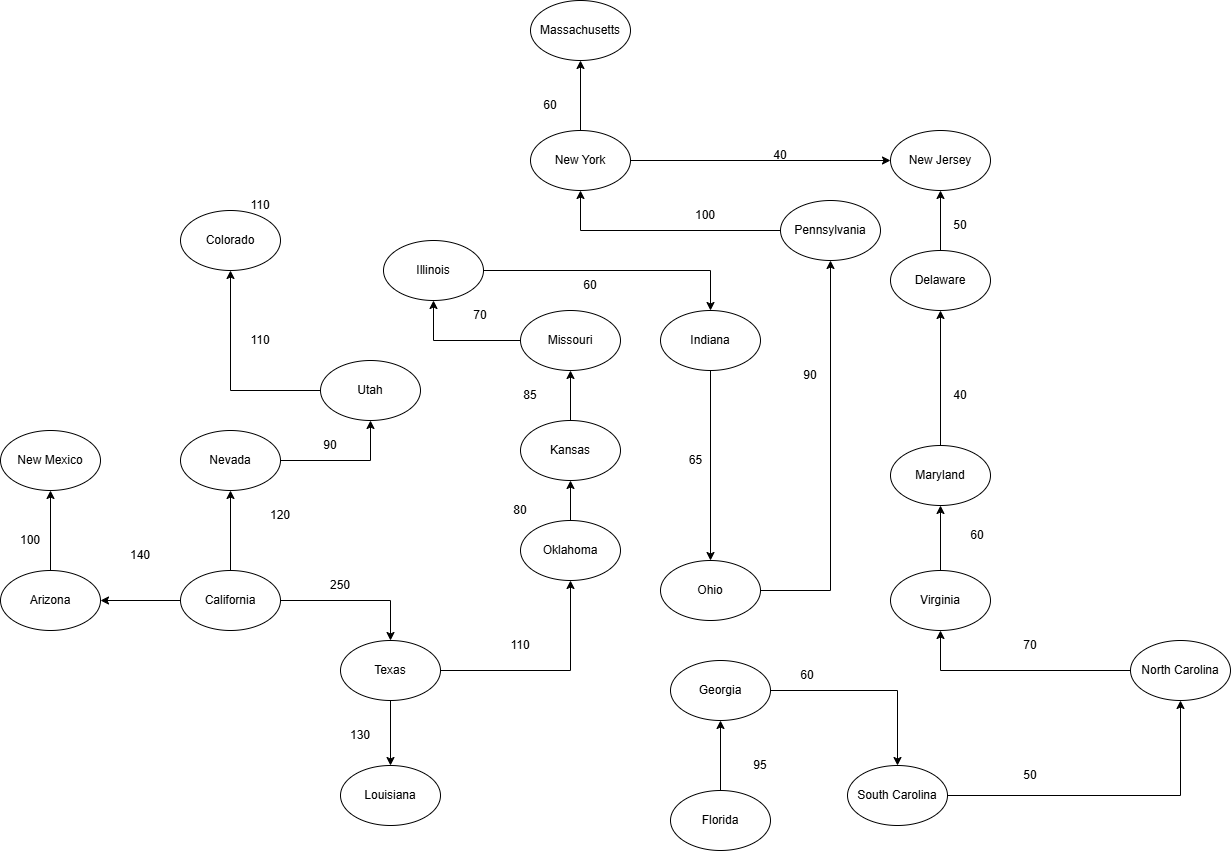

The diagram above was exported from draw.io. Its source (the exported page's mxGraphModel, read from the mxfile embedded in the PNG):
<mxGraphModel dx="2428" dy="1828" grid="1" gridSize="10" guides="1" tooltips="1" connect="1" arrows="1" fold="1" page="1" pageScale="1" pageWidth="827" pageHeight="1169" math="0" shadow="0">
  <root>
    <mxCell id="0" />
    <mxCell id="1" parent="0" />
    <mxCell id="0wx4ZDEEtWcy_Mg3Mlnl-118" value="California" style="ellipse;whiteSpace=wrap;html=1;" parent="1" vertex="1">
      <mxGeometry x="160" y="390" width="100" height="60" as="geometry" />
    </mxCell>
    <mxCell id="0wx4ZDEEtWcy_Mg3Mlnl-119" value="Nevada" style="ellipse;whiteSpace=wrap;html=1;" parent="1" vertex="1">
      <mxGeometry x="160" y="250" width="100" height="60" as="geometry" />
    </mxCell>
    <mxCell id="0wx4ZDEEtWcy_Mg3Mlnl-120" value="Arizona" style="ellipse;whiteSpace=wrap;html=1;" parent="1" vertex="1">
      <mxGeometry x="-20" y="390" width="100" height="60" as="geometry" />
    </mxCell>
    <mxCell id="0wx4ZDEEtWcy_Mg3Mlnl-121" value="Texas" style="ellipse;whiteSpace=wrap;html=1;" parent="1" vertex="1">
      <mxGeometry x="320" y="460" width="100" height="60" as="geometry" />
    </mxCell>
    <mxCell id="0wx4ZDEEtWcy_Mg3Mlnl-122" value="Utah" style="ellipse;whiteSpace=wrap;html=1;" parent="1" vertex="1">
      <mxGeometry x="300" y="180" width="100" height="60" as="geometry" />
    </mxCell>
    <mxCell id="0wx4ZDEEtWcy_Mg3Mlnl-123" value="Colorado" style="ellipse;whiteSpace=wrap;html=1;" parent="1" vertex="1">
      <mxGeometry x="160" y="30" width="100" height="60" as="geometry" />
    </mxCell>
    <mxCell id="0wx4ZDEEtWcy_Mg3Mlnl-124" value="New Mexico" style="ellipse;whiteSpace=wrap;html=1;" parent="1" vertex="1">
      <mxGeometry x="-20" y="250" width="100" height="60" as="geometry" />
    </mxCell>
    <mxCell id="0wx4ZDEEtWcy_Mg3Mlnl-125" value="Louisiana" style="ellipse;whiteSpace=wrap;html=1;" parent="1" vertex="1">
      <mxGeometry x="320" y="585" width="100" height="60" as="geometry" />
    </mxCell>
    <mxCell id="0wx4ZDEEtWcy_Mg3Mlnl-126" value="Oklahoma" style="ellipse;whiteSpace=wrap;html=1;" parent="1" vertex="1">
      <mxGeometry x="500" y="340" width="100" height="60" as="geometry" />
    </mxCell>
    <mxCell id="0wx4ZDEEtWcy_Mg3Mlnl-127" value="Kansas" style="ellipse;whiteSpace=wrap;html=1;" parent="1" vertex="1">
      <mxGeometry x="500" y="240" width="100" height="60" as="geometry" />
    </mxCell>
    <mxCell id="0wx4ZDEEtWcy_Mg3Mlnl-128" value="Missouri" style="ellipse;whiteSpace=wrap;html=1;" parent="1" vertex="1">
      <mxGeometry x="500" y="130" width="100" height="60" as="geometry" />
    </mxCell>
    <mxCell id="0wx4ZDEEtWcy_Mg3Mlnl-129" value="Illinois" style="ellipse;whiteSpace=wrap;html=1;" parent="1" vertex="1">
      <mxGeometry x="363" y="60" width="100" height="60" as="geometry" />
    </mxCell>
    <mxCell id="0wx4ZDEEtWcy_Mg3Mlnl-130" value="Indiana" style="ellipse;whiteSpace=wrap;html=1;" parent="1" vertex="1">
      <mxGeometry x="640" y="130" width="100" height="60" as="geometry" />
    </mxCell>
    <mxCell id="0wx4ZDEEtWcy_Mg3Mlnl-131" value="Ohio" style="ellipse;whiteSpace=wrap;html=1;" parent="1" vertex="1">
      <mxGeometry x="640" y="380" width="100" height="60" as="geometry" />
    </mxCell>
    <mxCell id="0wx4ZDEEtWcy_Mg3Mlnl-132" value="Pennsylvania" style="ellipse;whiteSpace=wrap;html=1;" parent="1" vertex="1">
      <mxGeometry x="760" y="20" width="100" height="60" as="geometry" />
    </mxCell>
    <mxCell id="0wx4ZDEEtWcy_Mg3Mlnl-133" value="New York" style="ellipse;whiteSpace=wrap;html=1;" parent="1" vertex="1">
      <mxGeometry x="510" y="-50" width="100" height="60" as="geometry" />
    </mxCell>
    <mxCell id="0wx4ZDEEtWcy_Mg3Mlnl-134" value="New Jersey" style="ellipse;whiteSpace=wrap;html=1;" parent="1" vertex="1">
      <mxGeometry x="870" y="-50" width="100" height="60" as="geometry" />
    </mxCell>
    <mxCell id="0wx4ZDEEtWcy_Mg3Mlnl-135" value="Massachusetts" style="ellipse;whiteSpace=wrap;html=1;" parent="1" vertex="1">
      <mxGeometry x="510" y="-180" width="100" height="60" as="geometry" />
    </mxCell>
    <mxCell id="0wx4ZDEEtWcy_Mg3Mlnl-136" value="Florida" style="ellipse;whiteSpace=wrap;html=1;" parent="1" vertex="1">
      <mxGeometry x="650" y="610" width="100" height="60" as="geometry" />
    </mxCell>
    <mxCell id="0wx4ZDEEtWcy_Mg3Mlnl-137" value="Georgia" style="ellipse;whiteSpace=wrap;html=1;" parent="1" vertex="1">
      <mxGeometry x="650" y="480" width="100" height="60" as="geometry" />
    </mxCell>
    <mxCell id="0wx4ZDEEtWcy_Mg3Mlnl-138" value="South Carolina" style="ellipse;whiteSpace=wrap;html=1;" parent="1" vertex="1">
      <mxGeometry x="827" y="585" width="100" height="60" as="geometry" />
    </mxCell>
    <mxCell id="0wx4ZDEEtWcy_Mg3Mlnl-139" value="North Carolina" style="ellipse;whiteSpace=wrap;html=1;" parent="1" vertex="1">
      <mxGeometry x="1110" y="460" width="100" height="60" as="geometry" />
    </mxCell>
    <mxCell id="0wx4ZDEEtWcy_Mg3Mlnl-140" value="Virginia" style="ellipse;whiteSpace=wrap;html=1;" parent="1" vertex="1">
      <mxGeometry x="870" y="390" width="100" height="60" as="geometry" />
    </mxCell>
    <mxCell id="0wx4ZDEEtWcy_Mg3Mlnl-141" value="Maryland" style="ellipse;whiteSpace=wrap;html=1;" parent="1" vertex="1">
      <mxGeometry x="870" y="265" width="100" height="60" as="geometry" />
    </mxCell>
    <mxCell id="0wx4ZDEEtWcy_Mg3Mlnl-142" value="Delaware" style="ellipse;whiteSpace=wrap;html=1;" parent="1" vertex="1">
      <mxGeometry x="870" y="70" width="100" height="60" as="geometry" />
    </mxCell>
    <mxCell id="0wx4ZDEEtWcy_Mg3Mlnl-143" style="edgeStyle=orthogonalEdgeStyle;rounded=0;" parent="1" source="0wx4ZDEEtWcy_Mg3Mlnl-118" target="0wx4ZDEEtWcy_Mg3Mlnl-119" edge="1">
      <mxGeometry relative="1" as="geometry" />
    </mxCell>
    <mxCell id="0wx4ZDEEtWcy_Mg3Mlnl-145" style="edgeStyle=orthogonalEdgeStyle;rounded=0;" parent="1" source="0wx4ZDEEtWcy_Mg3Mlnl-118" target="0wx4ZDEEtWcy_Mg3Mlnl-120" edge="1">
      <mxGeometry relative="1" as="geometry" />
    </mxCell>
    <mxCell id="0wx4ZDEEtWcy_Mg3Mlnl-147" style="edgeStyle=orthogonalEdgeStyle;rounded=0;" parent="1" source="0wx4ZDEEtWcy_Mg3Mlnl-118" target="0wx4ZDEEtWcy_Mg3Mlnl-121" edge="1">
      <mxGeometry relative="1" as="geometry" />
    </mxCell>
    <mxCell id="0wx4ZDEEtWcy_Mg3Mlnl-149" style="edgeStyle=orthogonalEdgeStyle;rounded=0;" parent="1" source="0wx4ZDEEtWcy_Mg3Mlnl-119" target="0wx4ZDEEtWcy_Mg3Mlnl-122" edge="1">
      <mxGeometry relative="1" as="geometry" />
    </mxCell>
    <mxCell id="0wx4ZDEEtWcy_Mg3Mlnl-151" style="edgeStyle=orthogonalEdgeStyle;rounded=0;" parent="1" source="0wx4ZDEEtWcy_Mg3Mlnl-122" target="0wx4ZDEEtWcy_Mg3Mlnl-123" edge="1">
      <mxGeometry relative="1" as="geometry" />
    </mxCell>
    <mxCell id="0wx4ZDEEtWcy_Mg3Mlnl-153" style="edgeStyle=orthogonalEdgeStyle;rounded=0;" parent="1" source="0wx4ZDEEtWcy_Mg3Mlnl-120" target="0wx4ZDEEtWcy_Mg3Mlnl-124" edge="1">
      <mxGeometry relative="1" as="geometry" />
    </mxCell>
    <mxCell id="0wx4ZDEEtWcy_Mg3Mlnl-155" style="edgeStyle=orthogonalEdgeStyle;rounded=0;" parent="1" source="0wx4ZDEEtWcy_Mg3Mlnl-121" target="0wx4ZDEEtWcy_Mg3Mlnl-125" edge="1">
      <mxGeometry relative="1" as="geometry" />
    </mxCell>
    <mxCell id="0wx4ZDEEtWcy_Mg3Mlnl-157" style="edgeStyle=orthogonalEdgeStyle;rounded=0;" parent="1" source="0wx4ZDEEtWcy_Mg3Mlnl-121" target="0wx4ZDEEtWcy_Mg3Mlnl-126" edge="1">
      <mxGeometry relative="1" as="geometry" />
    </mxCell>
    <mxCell id="0wx4ZDEEtWcy_Mg3Mlnl-159" style="edgeStyle=orthogonalEdgeStyle;rounded=0;" parent="1" source="0wx4ZDEEtWcy_Mg3Mlnl-126" target="0wx4ZDEEtWcy_Mg3Mlnl-127" edge="1">
      <mxGeometry relative="1" as="geometry" />
    </mxCell>
    <mxCell id="0wx4ZDEEtWcy_Mg3Mlnl-161" style="edgeStyle=orthogonalEdgeStyle;rounded=0;" parent="1" source="0wx4ZDEEtWcy_Mg3Mlnl-127" target="0wx4ZDEEtWcy_Mg3Mlnl-128" edge="1">
      <mxGeometry relative="1" as="geometry" />
    </mxCell>
    <mxCell id="0wx4ZDEEtWcy_Mg3Mlnl-163" style="edgeStyle=orthogonalEdgeStyle;rounded=0;" parent="1" source="0wx4ZDEEtWcy_Mg3Mlnl-128" target="0wx4ZDEEtWcy_Mg3Mlnl-129" edge="1">
      <mxGeometry relative="1" as="geometry" />
    </mxCell>
    <mxCell id="0wx4ZDEEtWcy_Mg3Mlnl-165" style="edgeStyle=orthogonalEdgeStyle;rounded=0;" parent="1" source="0wx4ZDEEtWcy_Mg3Mlnl-129" target="0wx4ZDEEtWcy_Mg3Mlnl-130" edge="1">
      <mxGeometry relative="1" as="geometry" />
    </mxCell>
    <mxCell id="0wx4ZDEEtWcy_Mg3Mlnl-167" style="edgeStyle=orthogonalEdgeStyle;rounded=0;" parent="1" source="0wx4ZDEEtWcy_Mg3Mlnl-130" target="0wx4ZDEEtWcy_Mg3Mlnl-131" edge="1">
      <mxGeometry relative="1" as="geometry" />
    </mxCell>
    <mxCell id="0wx4ZDEEtWcy_Mg3Mlnl-169" style="edgeStyle=orthogonalEdgeStyle;rounded=0;" parent="1" source="0wx4ZDEEtWcy_Mg3Mlnl-131" target="0wx4ZDEEtWcy_Mg3Mlnl-132" edge="1">
      <mxGeometry relative="1" as="geometry" />
    </mxCell>
    <mxCell id="0wx4ZDEEtWcy_Mg3Mlnl-171" style="edgeStyle=orthogonalEdgeStyle;rounded=0;" parent="1" source="0wx4ZDEEtWcy_Mg3Mlnl-132" target="0wx4ZDEEtWcy_Mg3Mlnl-133" edge="1">
      <mxGeometry relative="1" as="geometry" />
    </mxCell>
    <mxCell id="0wx4ZDEEtWcy_Mg3Mlnl-173" style="edgeStyle=orthogonalEdgeStyle;rounded=0;" parent="1" source="0wx4ZDEEtWcy_Mg3Mlnl-133" target="0wx4ZDEEtWcy_Mg3Mlnl-134" edge="1">
      <mxGeometry relative="1" as="geometry" />
    </mxCell>
    <mxCell id="0wx4ZDEEtWcy_Mg3Mlnl-175" style="edgeStyle=orthogonalEdgeStyle;rounded=0;" parent="1" source="0wx4ZDEEtWcy_Mg3Mlnl-133" target="0wx4ZDEEtWcy_Mg3Mlnl-135" edge="1">
      <mxGeometry relative="1" as="geometry" />
    </mxCell>
    <mxCell id="0wx4ZDEEtWcy_Mg3Mlnl-177" style="edgeStyle=orthogonalEdgeStyle;rounded=0;" parent="1" source="0wx4ZDEEtWcy_Mg3Mlnl-136" target="0wx4ZDEEtWcy_Mg3Mlnl-137" edge="1">
      <mxGeometry relative="1" as="geometry" />
    </mxCell>
    <mxCell id="0wx4ZDEEtWcy_Mg3Mlnl-179" style="edgeStyle=orthogonalEdgeStyle;rounded=0;" parent="1" source="0wx4ZDEEtWcy_Mg3Mlnl-137" target="0wx4ZDEEtWcy_Mg3Mlnl-138" edge="1">
      <mxGeometry relative="1" as="geometry" />
    </mxCell>
    <mxCell id="0wx4ZDEEtWcy_Mg3Mlnl-181" style="edgeStyle=orthogonalEdgeStyle;rounded=0;" parent="1" source="0wx4ZDEEtWcy_Mg3Mlnl-138" target="0wx4ZDEEtWcy_Mg3Mlnl-139" edge="1">
      <mxGeometry relative="1" as="geometry" />
    </mxCell>
    <mxCell id="0wx4ZDEEtWcy_Mg3Mlnl-183" style="edgeStyle=orthogonalEdgeStyle;rounded=0;" parent="1" source="0wx4ZDEEtWcy_Mg3Mlnl-139" target="0wx4ZDEEtWcy_Mg3Mlnl-140" edge="1">
      <mxGeometry relative="1" as="geometry" />
    </mxCell>
    <mxCell id="0wx4ZDEEtWcy_Mg3Mlnl-185" style="edgeStyle=orthogonalEdgeStyle;rounded=0;" parent="1" source="0wx4ZDEEtWcy_Mg3Mlnl-140" target="0wx4ZDEEtWcy_Mg3Mlnl-141" edge="1">
      <mxGeometry relative="1" as="geometry" />
    </mxCell>
    <mxCell id="0wx4ZDEEtWcy_Mg3Mlnl-187" style="edgeStyle=orthogonalEdgeStyle;rounded=0;" parent="1" source="0wx4ZDEEtWcy_Mg3Mlnl-141" target="0wx4ZDEEtWcy_Mg3Mlnl-142" edge="1">
      <mxGeometry relative="1" as="geometry" />
    </mxCell>
    <mxCell id="0wx4ZDEEtWcy_Mg3Mlnl-189" style="edgeStyle=orthogonalEdgeStyle;rounded=0;" parent="1" source="0wx4ZDEEtWcy_Mg3Mlnl-142" target="0wx4ZDEEtWcy_Mg3Mlnl-134" edge="1">
      <mxGeometry relative="1" as="geometry" />
    </mxCell>
    <mxCell id="0wx4ZDEEtWcy_Mg3Mlnl-193" value="120" style="text;html=1;align=center;verticalAlign=middle;whiteSpace=wrap;rounded=0;" parent="1" vertex="1">
      <mxGeometry x="230" y="320" width="60" height="30" as="geometry" />
    </mxCell>
    <mxCell id="0wx4ZDEEtWcy_Mg3Mlnl-194" value="140" style="text;html=1;align=center;verticalAlign=middle;whiteSpace=wrap;rounded=0;" parent="1" vertex="1">
      <mxGeometry x="90" y="360" width="60" height="30" as="geometry" />
    </mxCell>
    <mxCell id="0wx4ZDEEtWcy_Mg3Mlnl-195" value="250" style="text;html=1;align=center;verticalAlign=middle;whiteSpace=wrap;rounded=0;" parent="1" vertex="1">
      <mxGeometry x="290" y="390" width="60" height="30" as="geometry" />
    </mxCell>
    <mxCell id="0wx4ZDEEtWcy_Mg3Mlnl-196" value="90" style="text;html=1;align=center;verticalAlign=middle;whiteSpace=wrap;rounded=0;" parent="1" vertex="1">
      <mxGeometry x="280" y="250" width="60" height="30" as="geometry" />
    </mxCell>
    <mxCell id="0wx4ZDEEtWcy_Mg3Mlnl-197" value="110" style="text;html=1;align=center;verticalAlign=middle;whiteSpace=wrap;rounded=0;" parent="1" vertex="1">
      <mxGeometry x="210" y="145" width="60" height="30" as="geometry" />
    </mxCell>
    <mxCell id="0wx4ZDEEtWcy_Mg3Mlnl-198" value="100" style="text;html=1;align=center;verticalAlign=middle;whiteSpace=wrap;rounded=0;" parent="1" vertex="1">
      <mxGeometry x="-20" y="345" width="60" height="30" as="geometry" />
    </mxCell>
    <mxCell id="wfmBeSdyINoA90dn9GyX-1" value="130" style="text;html=1;align=center;verticalAlign=middle;whiteSpace=wrap;rounded=0;" vertex="1" parent="1">
      <mxGeometry x="310" y="540" width="60" height="30" as="geometry" />
    </mxCell>
    <mxCell id="wfmBeSdyINoA90dn9GyX-4" value="110" style="text;html=1;align=center;verticalAlign=middle;whiteSpace=wrap;rounded=0;" vertex="1" parent="1">
      <mxGeometry x="470" y="450" width="60" height="30" as="geometry" />
    </mxCell>
    <mxCell id="wfmBeSdyINoA90dn9GyX-5" value="110" style="text;html=1;align=center;verticalAlign=middle;whiteSpace=wrap;rounded=0;" vertex="1" parent="1">
      <mxGeometry x="210" y="10" width="60" height="30" as="geometry" />
    </mxCell>
    <mxCell id="wfmBeSdyINoA90dn9GyX-6" value="80" style="text;html=1;align=center;verticalAlign=middle;whiteSpace=wrap;rounded=0;" vertex="1" parent="1">
      <mxGeometry x="470" y="315" width="60" height="30" as="geometry" />
    </mxCell>
    <mxCell id="wfmBeSdyINoA90dn9GyX-7" value="85" style="text;html=1;align=center;verticalAlign=middle;whiteSpace=wrap;rounded=0;" vertex="1" parent="1">
      <mxGeometry x="480" y="200" width="60" height="30" as="geometry" />
    </mxCell>
    <mxCell id="wfmBeSdyINoA90dn9GyX-8" value="70" style="text;html=1;align=center;verticalAlign=middle;whiteSpace=wrap;rounded=0;" vertex="1" parent="1">
      <mxGeometry x="430" y="120" width="60" height="30" as="geometry" />
    </mxCell>
    <mxCell id="wfmBeSdyINoA90dn9GyX-9" value="60" style="text;html=1;align=center;verticalAlign=middle;whiteSpace=wrap;rounded=0;" vertex="1" parent="1">
      <mxGeometry x="540" y="90" width="60" height="30" as="geometry" />
    </mxCell>
    <mxCell id="wfmBeSdyINoA90dn9GyX-10" value="65" style="text;html=1;align=center;verticalAlign=middle;resizable=0;points=[];autosize=1;strokeColor=none;fillColor=none;" vertex="1" parent="1">
      <mxGeometry x="655" y="265" width="40" height="30" as="geometry" />
    </mxCell>
    <mxCell id="wfmBeSdyINoA90dn9GyX-11" value="90" style="text;html=1;align=center;verticalAlign=middle;whiteSpace=wrap;rounded=0;" vertex="1" parent="1">
      <mxGeometry x="760" y="180" width="60" height="30" as="geometry" />
    </mxCell>
    <mxCell id="wfmBeSdyINoA90dn9GyX-12" value="100" style="text;html=1;align=center;verticalAlign=middle;whiteSpace=wrap;rounded=0;" vertex="1" parent="1">
      <mxGeometry x="655" y="20" width="60" height="30" as="geometry" />
    </mxCell>
    <mxCell id="wfmBeSdyINoA90dn9GyX-13" value="60" style="text;html=1;align=center;verticalAlign=middle;whiteSpace=wrap;rounded=0;" vertex="1" parent="1">
      <mxGeometry x="500" y="-90" width="60" height="30" as="geometry" />
    </mxCell>
    <mxCell id="wfmBeSdyINoA90dn9GyX-14" value="50" style="text;html=1;align=center;verticalAlign=middle;whiteSpace=wrap;rounded=0;" vertex="1" parent="1">
      <mxGeometry x="910" y="30" width="60" height="30" as="geometry" />
    </mxCell>
    <mxCell id="wfmBeSdyINoA90dn9GyX-17" value="40" style="text;html=1;align=center;verticalAlign=middle;whiteSpace=wrap;rounded=0;" vertex="1" parent="1">
      <mxGeometry x="730" y="-40" width="60" height="30" as="geometry" />
    </mxCell>
    <mxCell id="wfmBeSdyINoA90dn9GyX-18" value="40" style="text;html=1;align=center;verticalAlign=middle;whiteSpace=wrap;rounded=0;" vertex="1" parent="1">
      <mxGeometry x="910" y="200" width="60" height="30" as="geometry" />
    </mxCell>
    <mxCell id="wfmBeSdyINoA90dn9GyX-19" value="60" style="text;html=1;align=center;verticalAlign=middle;whiteSpace=wrap;rounded=0;" vertex="1" parent="1">
      <mxGeometry x="927" y="340" width="60" height="30" as="geometry" />
    </mxCell>
    <mxCell id="wfmBeSdyINoA90dn9GyX-20" value="70" style="text;html=1;align=center;verticalAlign=middle;whiteSpace=wrap;rounded=0;" vertex="1" parent="1">
      <mxGeometry x="980" y="450" width="60" height="30" as="geometry" />
    </mxCell>
    <mxCell id="wfmBeSdyINoA90dn9GyX-21" value="50" style="text;html=1;align=center;verticalAlign=middle;whiteSpace=wrap;rounded=0;" vertex="1" parent="1">
      <mxGeometry x="980" y="580" width="60" height="30" as="geometry" />
    </mxCell>
    <mxCell id="wfmBeSdyINoA90dn9GyX-23" value="60" style="text;html=1;align=center;verticalAlign=middle;whiteSpace=wrap;rounded=0;" vertex="1" parent="1">
      <mxGeometry x="757" y="480" width="60" height="30" as="geometry" />
    </mxCell>
    <mxCell id="wfmBeSdyINoA90dn9GyX-24" value="95" style="text;html=1;align=center;verticalAlign=middle;whiteSpace=wrap;rounded=0;" vertex="1" parent="1">
      <mxGeometry x="710" y="570" width="60" height="30" as="geometry" />
    </mxCell>
  </root>
</mxGraphModel>